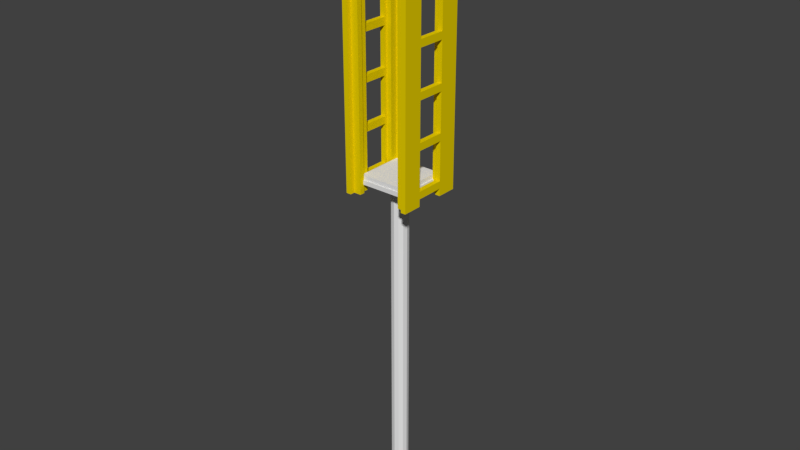 # Source: Elevator.blend  (saved by Blender 2.78.0; exported with 4.5.12 LTS)
import bpy
from mathutils import Matrix  # noqa: F401  (used for matrix-valued properties, if any)

bpy.ops.wm.read_factory_settings(use_empty=True)
scene = bpy.context.scene
scene.name = 'Scene'

# ---- collections
col_collection_1 = bpy.data.collections.new('Collection 1'); scene.collection.children.link(col_collection_1)

# ---- materials (node trees are filled in below, after node groups)
mat_material = bpy.data.materials.new('Material')
mat_material.alpha_threshold = 0.0
mat_material.use_transparent_shadow = False
mat_material.roughness = 0.5
mat_material.line_color = (0.0, 0.0, 0.0, 1.0)
mat_material_001 = bpy.data.materials.new('Material.001')
mat_material_001.alpha_threshold = 0.0
mat_material_001.use_transparent_shadow = False
mat_material_001.roughness = 0.5
mat_yellow = bpy.data.materials.new('Yellow')
mat_yellow.alpha_threshold = 0.0
mat_yellow.use_transparent_shadow = False
mat_yellow.diffuse_color = (0.8, 0.6185, 0.0, 1.0)
mat_yellow.roughness = 0.5

# ---- material node trees

# ---- world
world_world = bpy.data.worlds.new('World'); scene.world = world_world
world_world.color = (0.05088, 0.05088, 0.05088)
world_world.use_sun_shadow = False
world_world.sun_shadow_jitter_overblur = 0.0
world_world.cycles.sampling_method = 'MANUAL'

# ---- meshes
me_cube_003 = bpy.data.meshes.new('Cube.003')
me_cube_003.from_pydata([(-1.043, -1.043, -0.09039), (-1.043, -1.043, 0.09039), (-1.043, 1.043, -0.09039), (-1.043, 1.043, 0.09039), (1.043, -1.043, -0.09039), (1.043, -1.043, 0.09039), (1.043, 1.043, -0.09039), (1.043, 1.043, 0.09039), (-0.3757, -0.3757, 0.09039), (-0.3757, 0.3757, 0.09039), (0.3757, 0.3757, 0.09039), (0.3757, -0.3757, 0.09039), (-0.5367, 0.0, 0.09039), (0.5367, 0.0, 0.09039), (0.0, 0.5367, 0.09039), (0.0, -0.5367, 0.09039), (-0.5367, 0.0, 0.0108), (-0.3757, 0.3757, 0.0108), (0.0, 0.5367, 0.0108), (0.3757, 0.3757, 0.0108), (0.5367, 0.0, 0.0108), (0.3757, -0.3757, 0.0108), (0.0, -0.5367, 0.0108), (-0.3757, -0.3757, 0.0108)], [], [(0, 1, 3, 2), (2, 3, 7, 6), (6, 7, 5, 4), (4, 5, 1, 0), (2, 6, 4, 0), (3, 1, 8, 12, 9), (10, 14, 18, 19), (1, 5, 11, 15, 8), (7, 3, 9, 14, 10), (5, 7, 10, 13, 11), (19, 18, 17, 16, 23, 22, 21, 20), (14, 9, 17, 18), (12, 8, 23, 16), (11, 13, 20, 21), (15, 11, 21, 22), (9, 12, 16, 17), (13, 10, 19, 20), (8, 15, 22, 23)])
me_cube_003.materials.append(mat_material)
me_cube_003.materials.append(mat_material_001)
me_cube_003.use_remesh_preserve_volume = False
me_cube_003.use_remesh_preserve_attributes = False
me_cube_003.use_mirror_vertex_groups = False
me_cube_003.update()
me_cube_002 = bpy.data.meshes.new('Cube.002')
me_cube_002.from_pydata([(-1.422, -1.213, -0.4544), (-1.422, -1.213, 0.4544), (-1.422, -0.7917, -0.4544), (-1.422, -0.7917, 0.4544), (-1.001, -1.213, -0.4544), (-1.001, -1.213, 0.4544), (-1.001, -0.7917, -0.4544), (-1.001, -0.7917, 0.4544), (-1.422, -1.002, -0.4544), (-1.422, -1.002, 0.4544), (-1.001, -1.002, -0.4544), (-1.001, -1.002, 0.4544), (-1.212, -0.7917, -0.4544), (-1.212, -0.7917, 0.4544), (-1.212, -1.213, -0.4544), (-1.212, -1.213, 0.4544), (-1.212, -1.002, -0.4544), (-0.9014, -1.002, 0.4544), (-0.9014, -1.213, 0.4544), (-0.9014, -1.213, -0.4544), (-0.9014, -1.002, -0.4544), (-1.212, -0.6917, 0.4544), (-1.001, -0.6917, 0.4544), (-1.001, -0.6917, -0.4544), (-1.212, -0.6917, -0.4544), (-1.422, -1.413, -0.4544), (-1.422, -1.413, 0.4544), (-1.212, -1.413, 0.4544), (-1.212, -1.413, -0.4544), (-1.422, -0.5917, 0.4544), (-1.422, -0.5917, -0.4544), (-1.212, -0.5917, -0.4544), (-1.212, -0.5917, 0.4544), (-1.422, -1.213, -0.1515), (-1.422, -1.213, 0.1515), (-1.422, -0.7917, 0.1515), (-1.422, -0.7917, -0.1515), (-1.001, -0.7917, 0.1515), (-1.001, -0.7917, -0.1515), (-1.001, -1.213, 0.1515), (-1.001, -1.213, -0.1515), (-1.001, -1.002, 0.1515), (-1.001, -1.002, -0.1515), (-1.422, -1.002, 0.1515), (-1.422, -1.002, -0.1515), (-1.212, -1.213, 0.1515), (-1.212, -1.213, -0.1515), (-1.212, -0.7917, 0.1515), (-1.212, -0.7917, -0.1515), (-0.9014, -1.213, 0.1515), (-0.9014, -1.213, -0.1515), (-0.9014, -1.002, 0.1515), (-0.9014, -1.002, -0.1515), (-1.001, -0.6917, 0.1515), (-1.001, -0.6917, -0.1515), (-1.212, -0.6917, 0.1515), (-1.212, -0.6917, -0.1515), (-1.422, -1.413, -0.1515), (-1.422, -1.413, 0.1515), (-1.212, -1.413, 0.1515), (-1.212, -1.413, -0.1515), (-1.422, -0.5917, 0.1515), (-1.422, -0.5917, -0.1515), (-1.212, -0.5917, 0.1515), (-1.212, -0.5917, -0.1515), (1.422, -1.213, -0.4544), (1.422, -1.213, 0.4544), (1.422, -0.7917, -0.4544), (1.422, -0.7917, 0.4544), (1.001, -1.213, -0.4544), (1.001, -1.213, 0.4544), (1.001, -0.7917, -0.4544), (1.001, -0.7917, 0.4544), (1.422, -1.002, -0.4544), (1.422, -1.002, 0.4544), (1.001, -1.002, -0.4544), (1.001, -1.002, 0.4544), (1.212, -0.7917, -0.4544), (1.212, -0.7917, 0.4544), (1.212, -1.213, -0.4544), (1.212, -1.213, 0.4544), (1.212, -1.002, -0.4544), (0.9014, -1.002, 0.4544), (0.9014, -1.213, 0.4544), (0.9014, -1.213, -0.4544), (0.9014, -1.002, -0.4544), (1.212, -0.6917, 0.4544), (1.001, -0.6917, 0.4544), (1.001, -0.6917, -0.4544), (1.212, -0.6917, -0.4544), (1.422, -1.413, -0.4544), (1.422, -1.413, 0.4544), (1.212, -1.413, 0.4544), (1.212, -1.413, -0.4544), (1.422, -0.5917, 0.4544), (1.422, -0.5917, -0.4544), (1.212, -0.5917, -0.4544), (1.212, -0.5917, 0.4544), (1.422, -1.213, -0.1515), (1.422, -1.213, 0.1515), (1.422, -0.7917, 0.1515), (1.422, -0.7917, -0.1515), (1.001, -0.7917, 0.1515), (1.001, -0.7917, -0.1515), (1.001, -1.213, 0.1515), (1.001, -1.213, -0.1515), (1.001, -1.002, 0.1515), (1.001, -1.002, -0.1515), (1.422, -1.002, 0.1515), (1.422, -1.002, -0.1515), (1.212, -1.213, 0.1515), (1.212, -1.213, -0.1515), (1.212, -0.7917, 0.1515), (1.212, -0.7917, -0.1515), (0.9014, -1.213, 0.1515), (0.9014, -1.213, -0.1515), (0.9014, -1.002, 0.1515), (0.9014, -1.002, -0.1515), (1.001, -0.6917, 0.1515), (1.001, -0.6917, -0.1515), (1.212, -0.6917, 0.1515), (1.212, -0.6917, -0.1515), (1.422, -1.413, -0.1515), (1.422, -1.413, 0.1515), (1.212, -1.413, 0.1515), (1.212, -1.413, -0.1515), (1.422, -0.5917, 0.1515), (1.422, -0.5917, -0.1515), (1.212, -0.5917, 0.1515), (1.212, -0.5917, -0.1515), (-1.422, 1.213, -0.4544), (-1.422, 1.213, 0.4544), (-1.422, 0.7917, -0.4544), (-1.422, 0.7917, 0.4544), (-1.001, 1.213, -0.4544), (-1.001, 1.213, 0.4544), (-1.001, 0.7917, -0.4544), (-1.001, 0.7917, 0.4544), (-1.422, 1.002, -0.4544), (-1.422, 1.002, 0.4544), (-1.001, 1.002, -0.4544), (-1.001, 1.002, 0.4544), (-1.212, 0.7917, -0.4544), (-1.212, 0.7917, 0.4544), (-1.212, 1.213, -0.4544), (-1.212, 1.213, 0.4544), (-1.212, 1.002, -0.4544), (-0.9014, 1.002, 0.4544), (-0.9014, 1.213, 0.4544), (-0.9014, 1.213, -0.4544), (-0.9014, 1.002, -0.4544), (-1.212, 0.6917, 0.4544), (-1.001, 0.6917, 0.4544), (-1.001, 0.6917, -0.4544), (-1.212, 0.6917, -0.4544), (-1.422, 1.413, -0.4544), (-1.422, 1.413, 0.4544), (-1.212, 1.413, 0.4544), (-1.212, 1.413, -0.4544), (-1.422, 0.5917, 0.4544), (-1.422, 0.5917, -0.4544), (-1.212, 0.5917, -0.4544), (-1.212, 0.5917, 0.4544), (-1.422, 1.213, -0.1515), (-1.422, 1.213, 0.1515), (-1.422, 0.7917, 0.1515), (-1.422, 0.7917, -0.1515), (-1.001, 0.7917, 0.1515), (-1.001, 0.7917, -0.1515), (-1.001, 1.213, 0.1515), (-1.001, 1.213, -0.1515), (-1.001, 1.002, 0.1515), (-1.001, 1.002, -0.1515), (-1.422, 1.002, 0.1515), (-1.422, 1.002, -0.1515), (-1.212, 1.213, 0.1515), (-1.212, 1.213, -0.1515), (-1.212, 0.7917, 0.1515), (-1.212, 0.7917, -0.1515), (-0.9014, 1.213, 0.1515), (-0.9014, 1.213, -0.1515), (-0.9014, 1.002, 0.1515), (-0.9014, 1.002, -0.1515), (-1.001, 0.6917, 0.1515), (-1.001, 0.6917, -0.1515), (-1.212, 0.6917, 0.1515), (-1.212, 0.6917, -0.1515), (-1.422, 1.413, -0.1515), (-1.422, 1.413, 0.1515), (-1.212, 1.413, 0.1515), (-1.212, 1.413, -0.1515), (-1.422, 0.5917, 0.1515), (-1.422, 0.5917, -0.1515), (-1.212, 0.5917, 0.1515), (-1.212, 0.5917, -0.1515), (-1.422, 0.0, 0.1515), (-1.422, 0.0, -0.1515), (-1.212, 0.0, 0.1515), (-1.212, 0.0, -0.1515), (1.422, 1.213, -0.4544), (1.422, 1.213, 0.4544), (1.422, 0.7917, -0.4544), (1.422, 0.7917, 0.4544), (1.001, 1.213, -0.4544), (1.001, 1.213, 0.4544), (1.001, 0.7917, -0.4544), (1.001, 0.7917, 0.4544), (1.422, 1.002, -0.4544), (1.422, 1.002, 0.4544), (1.001, 1.002, -0.4544), (1.001, 1.002, 0.4544), (1.212, 0.7917, -0.4544), (1.212, 0.7917, 0.4544), (1.212, 1.213, -0.4544), (1.212, 1.213, 0.4544), (1.212, 1.002, -0.4544), (0.9014, 1.002, 0.4544), (0.9014, 1.213, 0.4544), (0.9014, 1.213, -0.4544), (0.9014, 1.002, -0.4544), (1.212, 0.6917, 0.4544), (1.001, 0.6917, 0.4544), (1.001, 0.6917, -0.4544), (1.212, 0.6917, -0.4544), (1.422, 1.413, -0.4544), (1.422, 1.413, 0.4544), (1.212, 1.413, 0.4544), (1.212, 1.413, -0.4544), (1.422, 0.5917, 0.4544), (1.422, 0.5917, -0.4544), (1.212, 0.5917, -0.4544), (1.212, 0.5917, 0.4544), (1.422, 1.213, -0.1515), (1.422, 1.213, 0.1515), (1.422, 0.7917, 0.1515), (1.422, 0.7917, -0.1515), (1.001, 0.7917, 0.1515), (1.001, 0.7917, -0.1515), (1.001, 1.213, 0.1515), (1.001, 1.213, -0.1515), (1.001, 1.002, 0.1515), (1.001, 1.002, -0.1515), (1.422, 1.002, 0.1515), (1.422, 1.002, -0.1515), (1.212, 1.213, 0.1515), (1.212, 1.213, -0.1515), (1.212, 0.7917, 0.1515), (1.212, 0.7917, -0.1515), (0.9014, 1.213, 0.1515), (0.9014, 1.213, -0.1515), (0.9014, 1.002, 0.1515), (0.9014, 1.002, -0.1515), (1.001, 0.6917, 0.1515), (1.001, 0.6917, -0.1515), (1.212, 0.6917, 0.1515), (1.212, 0.6917, -0.1515), (1.422, 1.413, -0.1515), (1.422, 1.413, 0.1515), (1.212, 1.413, 0.1515), (1.212, 1.413, -0.1515), (1.422, 0.5917, 0.1515), (1.422, 0.5917, -0.1515), (1.212, 0.5917, 0.1515), (1.212, 0.5917, -0.1515), (1.422, 0.0, 0.1515), (1.422, 0.0, -0.1515), (1.212, 0.0, 0.1515), (1.212, 0.0, -0.1515), (-1.422, -1.002, 1.454), (-1.422, -0.7917, 1.454), (-1.212, -0.7917, 1.454), (-1.001, -0.7917, 1.454), (-1.001, -1.002, 1.454), (-1.001, -1.213, 1.454), (-1.212, -1.213, 1.454), (-1.422, -1.213, 1.454), (-1.212, -1.002, 1.454), (-0.9014, -1.002, 1.454), (-0.9014, -1.213, 1.454), (-1.212, -0.6917, 1.454), (-1.001, -0.6917, 1.454), (-1.212, -1.413, 1.454), (-1.422, -1.413, 1.454), (-1.422, -0.5917, 1.454), (-1.212, -0.5917, 1.454), (1.422, -1.002, 1.454), (1.422, -0.7917, 1.454), (1.212, -0.7917, 1.454), (1.001, -0.7917, 1.454), (1.001, -1.002, 1.454), (1.001, -1.213, 1.454), (1.212, -1.213, 1.454), (1.422, -1.213, 1.454), (1.212, -1.002, 1.454), (0.9014, -1.002, 1.454), (0.9014, -1.213, 1.454), (1.212, -0.6917, 1.454), (1.001, -0.6917, 1.454), (1.212, -1.413, 1.454), (1.422, -1.413, 1.454), (1.422, -0.5917, 1.454), (1.212, -0.5917, 1.454), (-1.422, 1.002, 1.454), (-1.422, 0.7917, 1.454), (-1.212, 0.7917, 1.454), (-1.001, 0.7917, 1.454), (-1.001, 1.002, 1.454), (-1.001, 1.213, 1.454), (-1.212, 1.213, 1.454), (-1.422, 1.213, 1.454), (-1.212, 1.002, 1.454), (-0.9014, 1.002, 1.454), (-0.9014, 1.213, 1.454), (-1.212, 0.6917, 1.454), (-1.001, 0.6917, 1.454), (-1.212, 1.413, 1.454), (-1.422, 1.413, 1.454), (-1.422, 0.5917, 1.454), (-1.212, 0.5917, 1.454), (1.422, 1.002, 1.454), (1.422, 0.7917, 1.454), (1.212, 0.7917, 1.454), (1.001, 0.7917, 1.454), (1.001, 1.002, 1.454), (1.001, 1.213, 1.454), (1.212, 1.213, 1.454), (1.422, 1.213, 1.454), (1.212, 1.002, 1.454), (0.9014, 1.002, 1.454), (0.9014, 1.213, 1.454), (1.212, 0.6917, 1.454), (1.001, 0.6917, 1.454), (1.212, 1.413, 1.454), (1.422, 1.413, 1.454), (1.422, 0.5917, 1.454), (1.212, 0.5917, 1.454)], [], [(43, 9, 3, 35), (38, 6, 23, 54), (204, 217, 329, 324), (45, 15, 27, 59), (16, 10, 4, 14), (133, 159, 317, 303), (212, 231, 335, 321), (12, 6, 10, 16), (37, 7, 11, 41), (34, 1, 9, 43), (2, 12, 16, 8), (72, 76, 289, 288), (148, 135, 307, 312), (8, 16, 14, 0), (39, 5, 15, 45), (12, 2, 30, 31), (51, 17, 18, 49), (40, 4, 19, 50), (41, 11, 17, 51), (4, 10, 20, 19), (55, 21, 22, 53), (6, 12, 24, 23), (47, 13, 21, 55), (162, 143, 304, 318), (59, 27, 26, 58), (86, 87, 297, 296), (0, 14, 28, 25), (33, 0, 25, 57), (61, 29, 32, 63), (48, 12, 31, 64), (35, 3, 29, 61), (7, 22, 280, 271), (2, 36, 62, 30), (36, 35, 61, 62), (13, 47, 63, 32), (47, 48, 64, 63), (30, 62, 64, 31), (61, 63, 197, 195), (1, 34, 58, 26), (34, 33, 57, 58), (28, 60, 57, 25), (60, 59, 58, 57), (12, 48, 56, 24), (48, 47, 55, 56), (24, 56, 54, 23), (56, 55, 53, 54), (10, 42, 52, 20), (42, 41, 51, 52), (5, 39, 49, 18), (39, 40, 50, 49), (20, 52, 50, 19), (52, 51, 49, 50), (4, 40, 46, 14), (40, 39, 45, 46), (0, 33, 44, 8), (33, 34, 43, 44), (6, 38, 42, 10), (38, 37, 41, 42), (14, 46, 60, 28), (46, 45, 59, 60), (7, 37, 53, 22), (37, 38, 54, 53), (8, 44, 36, 2), (44, 43, 35, 36), (63, 64, 198, 197), (62, 61, 195, 196), (64, 62, 196, 198), (108, 100, 68, 74), (103, 119, 88, 71), (66, 74, 285, 292), (110, 124, 92, 80), (81, 79, 69, 75), (217, 216, 328, 329), (231, 228, 334, 335), (77, 81, 75, 71), (102, 106, 76, 72), (99, 108, 74, 66), (67, 73, 81, 77), (76, 82, 294, 289), (147, 148, 312, 311), (73, 65, 79, 81), (104, 110, 80, 70), (77, 96, 95, 67), (116, 114, 83, 82), (105, 115, 84, 69), (106, 116, 82, 76), (69, 84, 85, 75), (120, 118, 87, 86), (71, 88, 89, 77), (112, 120, 86, 78), (68, 94, 300, 286), (124, 123, 91, 92), (159, 162, 318, 317), (65, 90, 93, 79), (98, 122, 90, 65), (126, 128, 97, 94), (113, 129, 96, 77), (100, 126, 94, 68), (11, 7, 271, 272), (67, 95, 127, 101), (101, 127, 126, 100), (78, 97, 128, 112), (112, 128, 129, 113), (95, 96, 129, 127), (126, 264, 266, 128), (66, 91, 123, 99), (99, 123, 122, 98), (93, 90, 122, 125), (125, 122, 123, 124), (77, 89, 121, 113), (113, 121, 120, 112), (89, 88, 119, 121), (121, 119, 118, 120), (75, 85, 117, 107), (107, 117, 116, 106), (70, 83, 114, 104), (104, 114, 115, 105), (85, 84, 115, 117), (117, 115, 114, 116), (69, 79, 111, 105), (105, 111, 110, 104), (65, 73, 109, 98), (98, 109, 108, 99), (71, 75, 107, 103), (103, 107, 106, 102), (79, 93, 125, 111), (111, 125, 124, 110), (72, 87, 118, 102), (102, 118, 119, 103), (73, 67, 101, 109), (109, 101, 100, 108), (128, 266, 267, 129), (127, 265, 264, 126), (129, 267, 265, 127), (173, 165, 133, 139), (168, 184, 153, 136), (83, 70, 290, 295), (175, 189, 157, 145), (146, 144, 134, 140), (97, 78, 287, 301), (22, 21, 279, 280), (142, 146, 140, 136), (167, 171, 141, 137), (164, 173, 139, 131), (132, 138, 146, 142), (9, 1, 275, 268), (202, 208, 319, 320), (138, 130, 144, 146), (169, 175, 145, 135), (142, 161, 160, 132), (181, 179, 148, 147), (170, 180, 149, 134), (171, 181, 147, 141), (134, 149, 150, 140), (185, 183, 152, 151), (136, 153, 154, 142), (177, 185, 151, 143), (200, 225, 333, 326), (189, 188, 156, 157), (139, 133, 303, 302), (130, 155, 158, 144), (163, 187, 155, 130), (191, 193, 162, 159), (178, 194, 161, 142), (165, 191, 159, 133), (156, 131, 309, 316), (132, 160, 192, 166), (166, 192, 191, 165), (143, 162, 193, 177), (177, 193, 194, 178), (160, 161, 194, 192), (191, 195, 197, 193), (131, 156, 188, 164), (164, 188, 187, 163), (158, 155, 187, 190), (190, 187, 188, 189), (142, 154, 186, 178), (178, 186, 185, 177), (154, 153, 184, 186), (186, 184, 183, 185), (140, 150, 182, 172), (172, 182, 181, 171), (135, 148, 179, 169), (169, 179, 180, 170), (150, 149, 180, 182), (182, 180, 179, 181), (134, 144, 176, 170), (170, 176, 175, 169), (130, 138, 174, 163), (163, 174, 173, 164), (136, 140, 172, 168), (168, 172, 171, 167), (144, 158, 190, 176), (176, 190, 189, 175), (137, 152, 183, 167), (167, 183, 184, 168), (138, 132, 166, 174), (174, 166, 165, 173), (196, 198, 197, 195), (193, 197, 198, 194), (192, 196, 195, 191), (194, 198, 196, 192), (242, 208, 202, 234), (237, 205, 222, 253), (82, 83, 295, 294), (244, 214, 226, 258), (215, 209, 203, 213), (17, 11, 272, 277), (94, 97, 301, 300), (211, 205, 209, 215), (236, 206, 210, 240), (233, 200, 208, 242), (201, 211, 215, 207), (29, 3, 269, 283), (226, 214, 325, 332), (207, 215, 213, 199), (238, 204, 214, 244), (211, 201, 229, 230), (250, 216, 217, 248), (239, 203, 218, 249), (240, 210, 216, 250), (203, 209, 219, 218), (254, 220, 221, 252), (205, 211, 223, 222), (246, 212, 220, 254), (5, 18, 278, 273), (258, 226, 225, 257), (145, 157, 315, 308), (199, 213, 227, 224), (232, 199, 224, 256), (260, 228, 231, 262), (247, 211, 230, 263), (234, 202, 228, 260), (13, 32, 284, 270), (201, 235, 261, 229), (235, 234, 260, 261), (212, 246, 262, 231), (246, 247, 263, 262), (229, 261, 263, 230), (260, 262, 266, 264), (200, 233, 257, 225), (233, 232, 256, 257), (227, 259, 256, 224), (259, 258, 257, 256), (211, 247, 255, 223), (247, 246, 254, 255), (223, 255, 253, 222), (255, 254, 252, 253), (209, 241, 251, 219), (241, 240, 250, 251), (204, 238, 248, 217), (238, 239, 249, 248), (219, 251, 249, 218), (251, 250, 248, 249), (203, 239, 245, 213), (239, 238, 244, 245), (199, 232, 243, 207), (232, 233, 242, 243), (205, 237, 241, 209), (237, 236, 240, 241), (213, 245, 259, 227), (245, 244, 258, 259), (206, 236, 252, 221), (236, 237, 253, 252), (207, 243, 235, 201), (243, 242, 234, 235), (265, 264, 266, 267), (262, 263, 267, 266), (261, 260, 264, 265), (263, 261, 265, 267), (272, 273, 278, 277), (276, 268, 275, 274), (270, 269, 268, 276), (271, 270, 276, 272), (272, 276, 274, 273), (270, 271, 280, 279), (274, 275, 282, 281), (269, 270, 284, 283), (289, 294, 295, 290), (293, 291, 292, 285), (287, 293, 285, 286), (288, 289, 293, 287), (289, 290, 291, 293), (287, 296, 297, 288), (291, 298, 299, 292), (286, 300, 301, 287), (306, 311, 312, 307), (310, 308, 309, 302), (304, 310, 302, 303), (305, 306, 310, 304), (306, 307, 308, 310), (304, 313, 314, 305), (308, 315, 316, 309), (303, 317, 318, 304), (323, 324, 329, 328), (327, 319, 326, 325), (321, 320, 319, 327), (322, 321, 327, 323), (323, 327, 325, 324), (321, 322, 331, 330), (325, 326, 333, 332), (320, 321, 335, 334), (21, 13, 270, 279), (141, 147, 311, 306), (228, 202, 320, 334), (216, 210, 323, 328), (26, 27, 281, 282), (15, 5, 273, 274), (131, 139, 302, 309), (87, 72, 288, 297), (151, 152, 314, 313), (208, 200, 326, 319), (221, 220, 330, 331), (137, 141, 306, 305), (78, 86, 296, 287), (27, 15, 274, 281), (210, 206, 322, 323), (92, 91, 299, 298), (1, 26, 282, 275), (70, 80, 291, 290), (3, 9, 268, 269), (152, 137, 305, 314), (206, 221, 331, 322), (143, 151, 313, 304), (80, 92, 298, 291), (220, 212, 321, 330), (32, 29, 283, 284), (18, 17, 277, 278), (91, 66, 292, 299), (157, 156, 316, 315), (135, 145, 308, 307), (74, 68, 286, 285), (225, 226, 332, 333), (214, 204, 324, 325)])
me_cube_002.materials.append(mat_yellow)
me_cube_002.use_remesh_preserve_volume = False
me_cube_002.use_remesh_preserve_attributes = False
me_cube_002.use_mirror_vertex_groups = False
me_cube_002.update()
me_cube_001 = bpy.data.meshes.new('Cube.001')
me_cube_001.from_pydata([(-1.0, -1.0, -0.09039), (-1.0, -1.0, 0.09039), (-1.0, 1.0, -0.09039), (-1.0, 1.0, 0.09039), (1.0, -1.0, -0.09039), (1.0, -1.0, 0.09039), (1.0, 1.0, -0.09039), (1.0, 1.0, 0.09039), (-2.338e-08, 0.3569, -14.97), (-2.338e-08, 0.3569, -0.02283), (0.1785, 0.3091, -14.97), (0.1785, 0.3091, -0.02283), (0.3091, 0.1785, -14.97), (0.3091, 0.1785, -0.02283), (0.3569, -1.109e-07, -14.97), (0.3569, -1.109e-07, -0.02283), (0.3091, -0.1785, -14.97), (0.3091, -0.1785, -0.02283), (0.1785, -0.3091, -14.97), (0.1785, -0.3091, -0.02283), (3.051e-08, -0.3569, -14.97), (3.051e-08, -0.3569, -0.02283), (-0.1785, -0.3091, -14.97), (-0.1785, -0.3091, -0.02283), (-0.3091, -0.1785, -14.97), (-0.3091, -0.1785, -0.02283), (-0.3569, -2.613e-07, -14.97), (-0.3569, -2.613e-07, -0.02283), (-0.3091, 0.1785, -14.97), (-0.3091, 0.1785, -0.02283), (-0.1785, 0.3091, -14.97), (-0.1785, 0.3091, -0.02283)], [], [(0, 1, 3, 2), (2, 3, 7, 6), (6, 7, 5, 4), (4, 5, 1, 0), (2, 6, 4, 0), (7, 3, 1, 5), (8, 9, 11, 10), (10, 11, 13, 12), (12, 13, 15, 14), (14, 15, 17, 16), (16, 17, 19, 18), (18, 19, 21, 20), (20, 21, 23, 22), (22, 23, 25, 24), (24, 25, 27, 26), (26, 27, 29, 28), (11, 9, 31, 29, 27, 25, 23, 21, 19, 17, 15, 13), (28, 29, 31, 30), (30, 31, 9, 8), (8, 10, 12, 14, 16, 18, 20, 22, 24, 26, 28, 30)])
me_cube_001.polygons.foreach_set('material_index', [0, 0, 0, 0, 0, 0, 1, 1, 1, 1, 1, 1, 1, 1, 1, 1, 0, 1, 1, 1])
me_cube_001.materials.append(mat_material)
me_cube_001.materials.append(mat_material_001)
me_cube_001.use_remesh_preserve_volume = False
me_cube_001.use_remesh_preserve_attributes = False
me_cube_001.use_mirror_vertex_groups = False
me_cube_001.update()

# ---- objects
ob_base = bpy.data.objects.new('Base', me_cube_003)
ob_rails = bpy.data.objects.new('Rails', me_cube_002)
ob_movingpart = bpy.data.objects.new('MovingPart', me_cube_001)

# ---- transforms, parenting, visibility, modifiers, constraints
ob_base.location = (0.0, 0.0, 0.0)
ob_base.lineart.crease_threshold = 0.0
ob_rails.location = (0.0, 0.0, 0.0)
ob_rails.lineart.crease_threshold = 0.0
_m = ob_rails.modifiers.new('Array', 'ARRAY')
_m.count = 6
_m.constant_offset_displace = (0.0, 0.0, 0.0)
_m.relative_offset_displace = (0.0, 0.0, 1.0)
ob_movingpart.location = (0.0, 0.0, 0.1851)
ob_movingpart.lineart.crease_threshold = 0.0

# ---- collection membership
col_collection_1.objects.link(ob_base)
col_collection_1.objects.link(ob_rails)
col_collection_1.objects.link(ob_movingpart)

# ---- scene / render settings (as saved in the file)
scene.frame_start = 1; scene.frame_end = 250; scene.frame_set(1)
scene.render.engine = 'BLENDER_EEVEE_NEXT'
scene.render.resolution_percentage = 50
scene.render.dither_intensity = 0.0
scene.cycles.use_denoising = False
scene.cycles.samples = 128
scene.cycles.sampling_pattern = 'TABULATED_SOBOL'
scene.cycles.light_sampling_threshold = 0.0
scene.cycles.use_adaptive_sampling = False
scene.cycles.use_light_tree = False
scene.cycles.blur_glossy = 0.0
scene.cycles.sample_clamp_indirect = 0.0
scene.view_settings.view_transform = 'Standard'
bpy.context.view_layer.update()

# ---- added for rendering (the .blend has no active camera and no usable light): camera, sun
cam_auto = bpy.data.cameras.new('AutoCamera')
cam_auto.lens = 50.0
cam_auto.sensor_width = 36.0
cam_auto.clip_end = 1000.0
ob_auto_camera = bpy.data.objects.new('AutoCamera', cam_auto)
scene.collection.objects.link(ob_auto_camera)
ob_auto_camera.location = (24.1442, -28.9731, 17.421)
ob_auto_camera.rotation_euler = (1.09748, -7.21219e-08, 0.694738)
scene.camera = ob_auto_camera
light_auto_sun = bpy.data.lights.new('AutoSun', 'SUN')
light_auto_sun.energy = 3.0
light_auto_sun.angle = 0.0523599
ob_auto_sun = bpy.data.objects.new('AutoSun', light_auto_sun)
scene.collection.objects.link(ob_auto_sun)
ob_auto_sun.rotation_euler = (0.872665, 0.174533, 0.523599)
bpy.context.view_layer.update()
